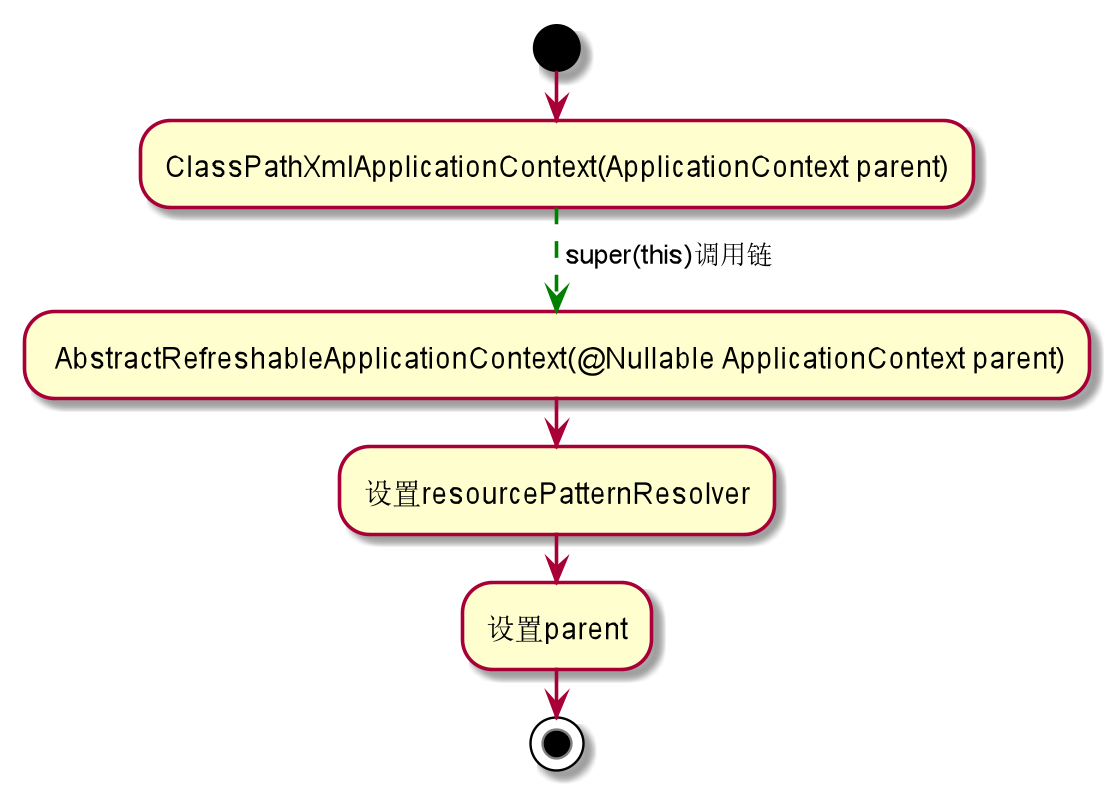

The diagram above was rendered by PlantUML. Its source (embedded in the PNG):
@startuml

start
:ClassPathXmlApplicationContext(ApplicationContext parent);
 -[#green,dashed]-> super(this)调用链;
: AbstractRefreshableApplicationContext(@Nullable ApplicationContext parent);
:设置resourcePatternResolver;
:设置parent;
stop

@enduml